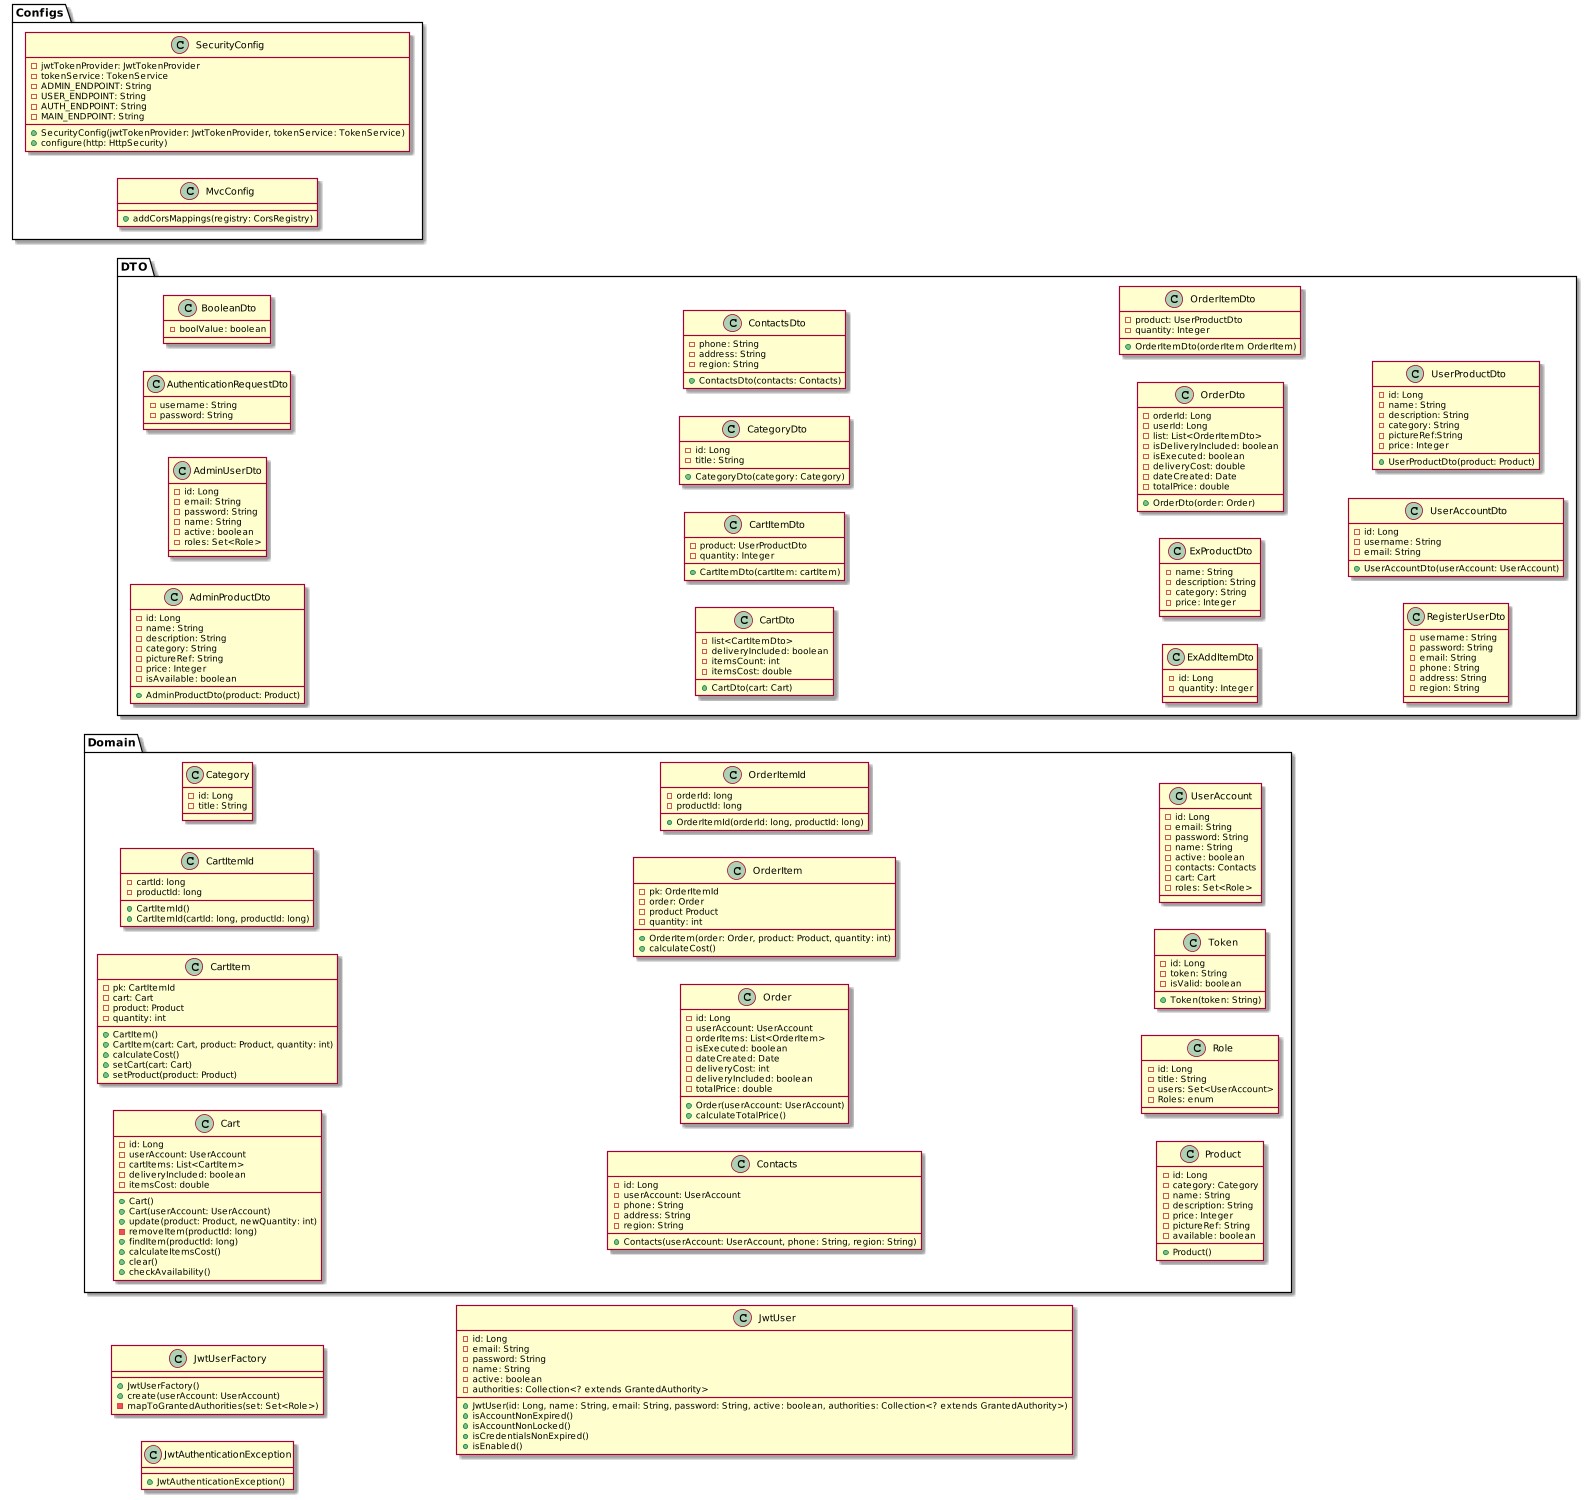

The diagram above was rendered by PlantUML. Its source (embedded in the PNG):
@startuml
scale 3000 width
scale 1500 height
left to right direction

class JwtUserFactory{
    +{method}JwtUserFactory()
    +{method}create(userAccount: UserAccount)
    -{method}mapToGrantedAuthorities(set: Set<Role>)
}

class JwtAuthenticationException{
    +{method}JwtAuthenticationException()
}

class JwtUser{
    -id: Long
    -email: String
    -password: String
    -name: String
    -active: boolean
    -authorities: Collection<? extends GrantedAuthority>
    +{method}JwtUser(id: Long, name: String, email: String, password: String, active: boolean, authorities: Collection<? extends GrantedAuthority>)
    +{method}isAccountNonExpired()
    +{method}isAccountNonLocked()
    +{method}isCredentialsNonExpired()
    +{method}isEnabled()
}

Package "Domain"{
    class Cart{
        -id: Long
        -userAccount: UserAccount
        -cartItems: List<CartItem>
        -deliveryIncluded: boolean
        -itemsCost: double
        +{method}Cart()
        +{method}Cart(userAccount: UserAccount)
        +{method}update(product: Product, newQuantity: int)
        -{method}removeItem(productId: long)
        +{method}findItem(productId: long)
        +{method}calculateItemsCost()
        +{method}clear()
        +{method}checkAvailability()
    }

    class CartItem{
        -pk: CartItemId
        -cart: Cart
        -product: Product
        -quantity: int
        +{method}CartItem()
        +{method}CartItem(cart: Cart, product: Product, quantity: int)
        +{method}calculateCost()
        +{method}setCart(cart: Cart)
        +{method}setProduct(product: Product)
    }

    class CartItemId{
        -cartId: long
        -productId: long
        +{method}CartItemId()
        +{method}CartItemId(cartId: long, productId: long)
    }

    class Category{
        -id: Long
        -title: String
    }

    class Contacts{
        -id: Long
        -userAccount: UserAccount
        -phone: String
        -address: String
        -region: String
        +{method}Contacts(userAccount: UserAccount, phone: String, region: String)
    }

    class Order{
        -id: Long
        -userAccount: UserAccount
        -orderItems: List<OrderItem>
        -isExecuted: boolean
        -dateCreated: Date
        -deliveryCost: int
        -deliveryIncluded: boolean
        -totalPrice: double
        +{method}Order(userAccount: UserAccount)
        +{method}calculateTotalPrice()
    }

    class OrderItem{
        -pk: OrderItemId
        -order: Order
        -product Product
        -quantity: int
        +{method}OrderItem(order: Order, product: Product, quantity: int)
        +{method}calculateCost()
    }

    class OrderItemId{
        -orderId: long
        -productId: long
        +{method}OrderItemId(orderId: long, productId: long)
    }

    class Product{
        -id: Long
        -category: Category
        -name: String
        -description: String
        -price: Integer
        -pictureRef: String
        -available: boolean
        +{method}Product()
    }

    class Role{
        -id: Long
        -title: String
        -users: Set<UserAccount>
        -Roles: enum
    }

    class Token{
        -id: Long
        -token: String
        -isValid: boolean
        +{method}Token(token: String)
    }

    class UserAccount{
        -id: Long
        -email: String
        -password: String
        -name: String
        -active: boolean
        -contacts: Contacts
        -cart: Cart
        -roles: Set<Role>
    }
}

Package "DTO"{
    class AdminProductDto{
        -id: Long
        -name: String
        -description: String
        -category: String
        -pictureRef: String
        -price: Integer
        -isAvailable: boolean
        +{method}AdminProductDto(product: Product)
    }

    class AdminUserDto{
        -id: Long
        -email: String
        -password: String
        -name: String
        -active: boolean
        -roles: Set<Role>
    }

    class AuthenticationRequestDto{
        -username: String
        -password: String
    }

    class BooleanDto{
        -boolValue: boolean
    }

    class CartDto{
        -list<CartItemDto>
        -deliveryIncluded: boolean
        -itemsCount: int
        -itemsCost: double
        +{method}CartDto(cart: Cart)
    }

    class CartItemDto{
        -product: UserProductDto
        -quantity: Integer
        +{method}CartItemDto(cartItem: cartItem)
    }

    class CategoryDto{
        -id: Long
        -title: String
        +{method}CategoryDto(category: Category)
    }

    class ContactsDto{
        -phone: String
        -address: String
        -region: String
        +{method}ContactsDto(contacts: Contacts)
    }

    class ExAddItemDto{
        -id: Long
        -quantity: Integer
    }

    class ExProductDto{
        -name: String
        -description: String
        -category: String
        -price: Integer
    }

    class OrderDto{
        -orderId: Long
        -userId: Long
        -list: List<OrderItemDto>
        -isDeliveryIncluded: boolean
        -isExecuted: boolean
        -deliveryCost: double
        -dateCreated: Date
        -totalPrice: double
        +{method}OrderDto(order: Order)
    }

    class OrderItemDto{
        -product: UserProductDto
        -quantity: Integer
        +{method}OrderItemDto(orderItem OrderItem)
    }

    class RegisterUserDto{
        -username: String
        -password: String
        -email: String
        -phone: String
        -address: String
        -region: String
    }

    class UserAccountDto{
        -id: Long
        -username: String
        -email: String
        +{method}UserAccountDto(userAccount: UserAccount)
    }

    class UserProductDto{
        -id: Long
        -name: String
        -description: String
        -category: String
        -pictureRef:String
        -price: Integer
        +{method}UserProductDto(product: Product)
    }
}

Package "Configs"{
    class SecurityConfig{
        -jwtTokenProvider: JwtTokenProvider
        -tokenService: TokenService
        -ADMIN_ENDPOINT: String
        -USER_ENDPOINT: String
        -AUTH_ENDPOINT: String
        -MAIN_ENDPOINT: String
        +{method}SecurityConfig(jwtTokenProvider: JwtTokenProvider, tokenService: TokenService)
        +{method}configure(http: HttpSecurity)
    }
    class MvcConfig{
        +{method}addCorsMappings(registry: CorsRegistry)
    }
}
@enduml